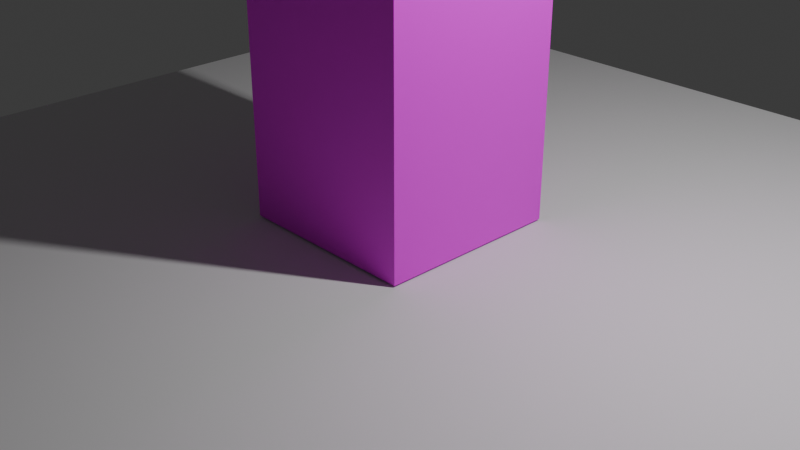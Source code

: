 # Source: 08.blend  (saved by Blender 4.1.23; exported with 4.5.12 LTS)
import bpy
from mathutils import Matrix  # noqa: F401  (used for matrix-valued properties, if any)

bpy.ops.wm.read_factory_settings(use_empty=True)
scene = bpy.context.scene
scene.name = 'Scene'

# ---- collections
col_collection = bpy.data.collections.new('Collection'); scene.collection.children.link(col_collection)

# ---- images (referenced by path relative to the original .blend; pixels are not part of the script)
import os
ASSET_DIR = os.environ.get("B2B_ASSET_DIR", "")  # directory of the original .blend (textures are referenced by path, not embedded)
HERE = os.path.dirname(os.path.abspath(__file__))  # packed textures are extracted next to this script under _unpacked/

def load_image(name, relpath, width, height, colorspace="sRGB"):
    """Load a texture the original file referenced (path relative to the .blend, or extracted next to this script)."""
    p = next((c for c in (os.path.join(HERE, relpath), os.path.join(ASSET_DIR, relpath)) if relpath and os.path.exists(c)), "")
    if p:
        img = bpy.data.images.load(p, check_existing=True)
        img.name = name
    else:  # same state as the original file: an image datablock whose file is absent (Cycles renders it pink)
        img = bpy.data.images.new(name, width, height)
        img.source = "FILE"
        img.filepath = "//" + (relpath or name)
    img.colorspace_settings.name = colorspace
    return img
img_1_jpg = load_image('1.jpg', 'images/1.jpg', 1024, 1024, 'sRGB')

# ---- materials (node trees are filled in below, after node groups)
mat_material = bpy.data.materials.new('Material')
mat_material.alpha_threshold = 0.0
mat_material.use_transparent_shadow = False
mat_material.roughness = 0.5
mat_material.line_color = (0.0, 0.0, 0.0, 1.0)
mat_x = bpy.data.materials.new('屋顶')
mat_x.use_transparent_shadow = False
mat_x.diffuse_color = (0.5082, 0.6754, 0.8121, 1.0)
mat_x.roughness = 0.0
mat_x.specular_intensity = 1.0

# ---- material node trees
mat_material.use_nodes = True; mat_material.node_tree.nodes.clear()
_N = mat_material.node_tree.nodes; _L = mat_material.node_tree.links
n0 = _N.new('ShaderNodeOutputMaterial'); n0.name = 'Material Output'; n0.location = (300, 300)
n1 = _N.new('ShaderNodeBsdfPrincipled'); n1.name = 'Principled BSDF'; n1.location = (10, 300)
n1.inputs[3].default_value = 1.45
n2 = _N.new('ShaderNodeTexImage'); n2.name = '图像纹理'; n2.location = (-330, 270)
n2.image = img_1_jpg
_L.new(n1.outputs[0], n0.inputs[0])
_L.new(n2.outputs[0], n1.inputs[0])
n0.is_active_output = True

# ---- world
world_world = bpy.data.worlds.new('World'); scene.world = world_world
world_world.use_nodes = True; world_world.node_tree.nodes.clear()
_N = world_world.node_tree.nodes; _L = world_world.node_tree.links
n0 = _N.new('ShaderNodeOutputWorld'); n0.name = 'World Output'; n0.location = (300, 300)
n1 = _N.new('ShaderNodeBackground'); n1.name = 'Background'; n1.location = (10, 300)
n1.inputs[0].default_value = (0.05088, 0.05088, 0.05088, 1.0)
_L.new(n1.outputs[0], n0.inputs[0])
n0.is_active_output = True
world_world.color = (0.05088, 0.05088, 0.05088)
world_world.use_sun_shadow = False
world_world.sun_shadow_jitter_overblur = 0.0

# ---- cameras
cam_camera = bpy.data.cameras.new('Camera')
cam_camera.clip_end = 100.0
cam_camera.ortho_scale = 7.314

# ---- lights
light_light = bpy.data.lights.new('Light', 'POINT')
light_light.transmission_factor = 0.0
light_light.energy = 1000.0
light_light.shadow_soft_size = 0.1
light_light.shadow_maximum_resolution = 0.006
light_light.use_absolute_resolution = True

# ---- meshes
me_cube = bpy.data.meshes.new('Cube')
me_cube.from_pydata([(1.003, 1.0, 1.0), (1.0, 1.0, -1.0), (1.003, -1.0, 1.0), (1.0, -1.0, -1.0), (-0.9967, 1.0, 1.0), (-1.0, 1.0, -1.0), (-0.9967, -1.0, 1.0), (-1.0, -1.0, -1.0), (1.0, -1.0, 1.0), (-1.0, -1.0, 1.0), (1.0, 1.0, 1.0), (-1.0, 1.0, 1.0), (0.003291, -1.0, 1.0), (1.003, 0.0, 1.0), (-0.9967, 0.0, 1.0), (0.003291, 1.0, 1.0), (-0.8204, -1.0, 1.0), (1.003, -0.8286, 1.0), (-0.9967, 0.5, 1.0), (0.8375, 1.0, 1.0), (0.8375, -1.0, 1.0), (1.003, 0.5, 1.0), (-0.9967, -0.8286, 1.0), (-0.8204, 1.0, 1.0), (0.003291, -0.8286, 1.0), (0.003291, 0.5, 1.0), (0.8375, 0.0, 1.0), (-0.8204, 0.0, 1.0), (-0.8204, 0.5, 1.0), (0.8375, 0.5, 1.0), (0.8375, -0.8286, 1.0), (-0.8204, -0.8286, 1.0), (-0.9967, 0.8607, 1.0), (1.003, 0.8607, 1.0), (0.003291, 0.8607, 1.0), (-0.4967, 0.8607, 1.0), (0.5033, 0.8607, 1.0), (0.8375, 1.0, 1.411), (0.003291, -0.8286, 1.403), (0.003291, -1.0, 1.403), (-0.8204, -1.0, 1.403), (-0.8204, -0.8286, 1.403), (-0.8204, -1.0, 1.41), (-0.9967, -1.0, 1.41), (1.003, -0.8286, 1.41), (1.003, -1.0, 1.41), (-0.9967, 0.5, 1.41), (-0.9967, 1.0, 1.41), (0.8375, -1.0, 1.41), (0.003291, -1.0, 1.41), (1.003, 0.5, 1.41), (1.003, 0.0, 1.41), (-0.9967, -0.8286, 1.41), (-0.9967, 0.0, 1.41), (-0.8204, 1.0, 1.41), (0.003291, 1.0, 1.41), (0.003291, -0.8286, 1.41), (0.8375, 0.0, 1.41), (0.8375, 1.0, 1.41), (0.003291, 0.75, 1.41), (0.003291, 0.5, 1.41), (-0.8204, 0.0, 1.41), (-0.8204, 0.5, 1.41), (0.8375, 0.5, 1.41), (0.8375, -0.8286, 1.41), (-0.8204, -0.8286, 1.41), (1.003, 1.0, 1.411), (1.003, 0.5, 1.411), (0.8375, 0.5, 1.411), (-0.8204, 0.5, 1.352), (-0.8204, 0.0, 1.352), (0.003291, 0.5, 1.352), (0.8375, 0.5, 1.352), (0.8375, 0.0, 1.352), (0.8375, -0.8286, 1.352), (0.003291, -0.8286, 1.352), (-0.8204, -0.8286, 1.352)], [(35, 34), (32, 35), (36, 33), (34, 36)], [(21, 29, 63, 50), (3, 8, 9, 7), (7, 9, 11, 5), (5, 1, 3, 7), (1, 10, 8, 3), (5, 11, 10, 1), (17, 13, 51, 44), (31, 27, 61, 65), (26, 29, 72, 73), (29, 19, 58, 63), (2, 17, 44, 45), (16, 31, 65, 42), (21, 0, 66, 67), (23, 4, 47, 54), (29, 26, 57, 63), (6, 16, 42, 43), (24, 31, 41, 38), (30, 24, 56, 64), (38, 41, 40, 39), (16, 12, 39, 40), (31, 16, 40, 41), (12, 24, 38, 39), (65, 52, 43, 42), (64, 56, 49, 48), (62, 46, 53, 61), (55, 54, 62, 60, 59), (54, 47, 46, 62), (50, 63, 57, 51), (58, 55, 59, 60, 63), (44, 64, 48, 45), (51, 57, 64, 44), (61, 53, 52, 65), (12, 20, 48, 49), (4, 18, 46, 47), (18, 14, 53, 46), (25, 29, 63, 60), (13, 21, 50, 51), (27, 28, 62, 61), (19, 15, 55, 58), (14, 22, 52, 53), (20, 2, 45, 48), (26, 30, 64, 57), (15, 23, 54, 55), (28, 25, 60, 62), (24, 12, 49, 56), (22, 6, 43, 52), (66, 37, 68, 67), (29, 21, 67, 68), (0, 19, 37, 66), (19, 29, 68, 37), (70, 76, 75, 74, 73, 72, 71, 69), (27, 31, 76, 70), (25, 28, 69, 71), (24, 30, 74, 75), (28, 27, 70, 69), (30, 26, 73, 74), (29, 25, 71, 72), (31, 24, 75, 76)])
me_cube.polygons.foreach_set('material_index', [1, 0, 0, 0, 0, 0, 0, 1, 1, 1, 0, 1, 0, 0, 1, 0, 1, 1, 1, 0, 1, 1, 1, 1, 1, 1, 1, 1, 1, 1, 1, 1, 0, 0, 0, 1, 0, 1, 0, 0, 0, 1, 0, 1, 1, 0, 1, 1, 0, 1, 1, 1, 1, 1, 1, 1, 1, 1])
_uv = me_cube.uv_layers.new(name='UVMap')
_uv.uv.foreach_set('vector', [0.625, 0.5625, 0.6875, 0.5625, 0.6875, 0.5625, 0.625, 0.5625, 0.1456, 1.173, 0.1456, -0.0163, 0.8544, -0.0163, 0.8544, 1.173, -0.3892, -0.7642, 1.389, -0.7642, 1.389, 1.014, -0.3892, 1.014, 0.125, 0.5, 0.375, 0.5, 0.375, 0.75, 0.125, 0.75, -0.2788, -0.1538, 1.279, -0.1538, 1.279, 1.404, -0.2788, 1.404, -0.208, -0.333, 1.208, -0.333, 1.208, 1.083, -0.208, 1.083, 0.0, 0.0, 0.0, 0.0, 0.0, 0.0, 0.0, 0.0, 0.8125, 0.6875, 0.8125, 0.625, 0.8125, 0.625, 0.8125, 0.6875, 0.6875, 0.625, 0.6875, 0.5625, 0.6875, 0.5625, 0.6875, 0.625, 0.6875, 0.5625, 0.6875, 0.5, 0.6875, 0.5, 0.6875, 0.5625, 0.0, 0.0, 0.0, 0.0, 0.0, 0.0, 0.0, 0.0, 0.8125, 0.75, 0.8125, 0.6875, 0.8125, 0.6875, 0.8125, 0.75, 0.0, 0.0, 0.0, 0.0, 0.0, 0.0, 0.0, 0.0, 0.0, 0.0, 0.0, 0.0, 0.0, 0.0, 0.0, 0.0, 0.6875, 0.5625, 0.6875, 0.625, 0.6875, 0.625, 0.6875, 0.5625, 0.0, 0.0, 0.0, 0.0, 0.0, 0.0, 0.0, 0.0, 0.75, 0.6875, 0.8125, 0.6875, 0.8125, 0.6875, 0.75, 0.6875, 0.6875, 0.6875, 0.75, 0.6875, 0.75, 0.6875, 0.6875, 0.6875, 0.75, 0.6875, 0.8125, 0.6875, 0.8125, 0.75, 0.75, 0.75, 0.0, 0.0, 0.0, 0.0, 0.0, 0.0, 0.0, 0.0, 0.8125, 0.6875, 0.8125, 0.75, 0.8125, 0.75, 0.8125, 0.6875, 0.75, 0.75, 0.75, 0.6875, 0.75, 0.6875, 0.75, 0.75, 0.8125, 0.6875, 0.875, 0.6875, 0.875, 0.75, 0.8125, 0.75, 0.6875, 0.6875, 0.75, 0.6875, 0.75, 0.75, 0.6875, 0.75, 0.8125, 0.5625, 0.875, 0.5625, 0.875, 0.625, 0.8125, 0.625, 0.75, 0.5, 0.8125, 0.5, 0.8125, 0.5625, 0.75, 0.5625, 0.75, 0.5312, 0.8125, 0.5, 0.875, 0.5, 0.875, 0.5625, 0.8125, 0.5625, 0.625, 0.5625, 0.6875, 0.5625, 0.6875, 0.625, 0.625, 0.625, 0.6875, 0.5, 0.75, 0.5, 0.75, 0.5312, 0.75, 0.5625, 0.6875, 0.5625, 0.625, 0.6875, 0.6875, 0.6875, 0.6875, 0.75, 0.625, 0.75, 0.625, 0.625, 0.6875, 0.625, 0.6875, 0.6875, 0.625, 0.6875, 0.8125, 0.625, 0.875, 0.625, 0.875, 0.6875, 0.8125, 0.6875, 0.0, 0.0, 0.0, 0.0, 0.0, 0.0, 0.0, 0.0, 0.0, 0.0, 0.0, 0.0, 0.0, 0.0, 0.0, 0.0, 0.0, 0.0, 0.0, 0.0, 0.0, 0.0, 0.0, 0.0, 0.75, 0.5625, 0.6875, 0.5625, 0.6875, 0.5625, 0.75, 0.5625, 0.0, 0.0, 0.0, 0.0, 0.0, 0.0, 0.0, 0.0, 0.8125, 0.625, 0.8125, 0.5625, 0.8125, 0.5625, 0.8125, 0.625, 0.0, 0.0, 0.0, 0.0, 0.0, 0.0, 0.0, 0.0, 0.0, 0.0, 0.0, 0.0, 0.0, 0.0, 0.0, 0.0, 0.0, 0.0, 0.0, 0.0, 0.0, 0.0, 0.0, 0.0, 0.6875, 0.625, 0.6875, 0.6875, 0.6875, 0.6875, 0.6875, 0.625, 0.0, 0.0, 0.0, 0.0, 0.0, 0.0, 0.0, 0.0, 0.8125, 0.5625, 0.75, 0.5625, 0.75, 0.5625, 0.8125, 0.5625, 0.75, 0.6875, 0.75, 0.75, 0.75, 0.75, 0.75, 0.6875, 0.0, 0.0, 0.0, 0.0, 0.0, 0.0, 0.0, 0.0, 0.625, 0.5, 0.6875, 0.5, 0.6875, 0.5625, 0.625, 0.5625, 0.6875, 0.5625, 0.625, 0.5625, 0.625, 0.5625, 0.6875, 0.5625, 0.0, 0.0, 0.0, 0.0, 0.0, 0.0, 0.0, 0.0, 0.6875, 0.5, 0.6875, 0.5625, 0.6875, 0.5625, 0.6875, 0.5, 0.8125, 0.625, 0.8125, 0.6875, 0.75, 0.6875, 0.6875, 0.6875, 0.6875, 0.625, 0.6875, 0.5625, 0.75, 0.5625, 0.8125, 0.5625, 0.8125, 0.625, 0.8125, 0.6875, 0.8125, 0.6875, 0.8125, 0.625, 0.75, 0.5625, 0.8125, 0.5625, 0.8125, 0.5625, 0.75, 0.5625, 0.75, 0.6875, 0.6875, 0.6875, 0.6875, 0.6875, 0.75, 0.6875, 0.8125, 0.5625, 0.8125, 0.625, 0.8125, 0.625, 0.8125, 0.5625, 0.6875, 0.6875, 0.6875, 0.625, 0.6875, 0.625, 0.6875, 0.6875, 0.6875, 0.5625, 0.75, 0.5625, 0.75, 0.5625, 0.6875, 0.5625, 0.8125, 0.6875, 0.75, 0.6875, 0.75, 0.6875, 0.8125, 0.6875])
me_cube.materials.append(mat_material)
me_cube.materials.append(mat_x)
me_cube.use_mirror_vertex_groups = False
me_cube.update()
me_x = bpy.data.meshes.new('平面')
me_x.from_pydata([(-1.0, -1.0, 0.0), (1.0, -1.0, 0.0), (-1.0, 1.0, 0.0), (1.0, 1.0, 0.0)], [], [(0, 1, 3, 2)])
_uv = me_x.uv_layers.new(name='UV 贴图')
_uv.uv.foreach_set('vector', [0.0, 0.0, 1.0, 0.0, 1.0, 1.0, 0.0, 1.0])
me_x.update()

# ---- objects
ob_cube = bpy.data.objects.new('Cube', me_cube)
ob_light = bpy.data.objects.new('Light', light_light)
ob_camera = bpy.data.objects.new('Camera', cam_camera)
ob_x = bpy.data.objects.new('平面', me_x)

# ---- transforms, parenting, visibility, modifiers, constraints
ob_cube.location = (0.0, 0.0, 2.256)
ob_cube.scale = (1.0, 1.0, 2.237)
ob_cube.lock_rotations_4d = False
ob_cube.empty_display_type = 'ARROWS'
ob_cube.lineart.crease_threshold = 0.0
ob_light.location = (4.076, 1.005, 5.904)
ob_light.rotation_euler = (0.6503, 0.05522, 1.866)
ob_light.lock_rotations_4d = False
ob_light.empty_display_type = 'ARROWS'
ob_light.color = (0.0, 0.0, 0.0, 0.0)
ob_light.lineart.crease_threshold = 0.0
ob_camera.location = (7.359, -6.926, 4.958)
ob_camera.rotation_euler = (1.109, 0.0, 0.8149)
ob_camera.lock_rotations_4d = False
ob_camera.empty_display_type = 'ARROWS'
ob_camera.color = (0.0, 0.0, 0.0, 0.0)
ob_camera.display_type = 'WIRE'
ob_camera.lineart.crease_threshold = 0.0
ob_x.location = (0.0, 0.0, 0.0)
ob_x.scale = (5.495, 5.495, 5.495)

# ---- collection membership
col_collection.objects.link(ob_cube)
col_collection.objects.link(ob_light)
col_collection.objects.link(ob_camera)
col_collection.objects.link(ob_x)

# ---- scene / render settings (as saved in the file)
scene.camera = ob_camera
scene.frame_start = 1; scene.frame_end = 250; scene.frame_set(217)
scene.render.engine = 'BLENDER_EEVEE_NEXT'
scene.cycles.sampling_pattern = 'TABULATED_SOBOL'
scene.eevee.ray_tracing_options.trace_max_roughness = 0.0
bpy.context.view_layer.update()
